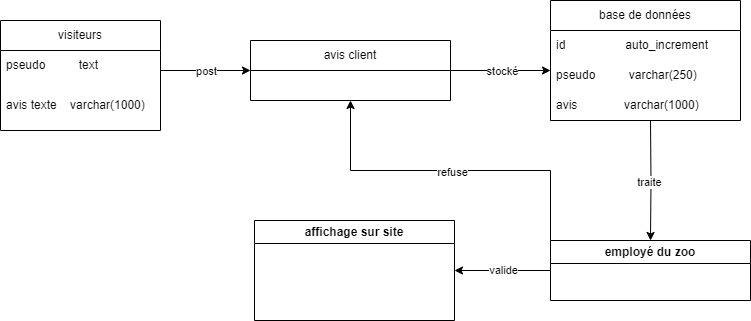

The diagram above was exported from draw.io. Its source (the exported page's mxGraphModel, read from the mxfile embedded in the PNG):
<mxGraphModel dx="864" dy="516" grid="1" gridSize="10" guides="1" tooltips="1" connect="1" arrows="1" fold="1" page="1" pageScale="1" pageWidth="827" pageHeight="1169" math="0" shadow="0">
  <root>
    <mxCell id="0" />
    <mxCell id="1" parent="0" />
    <mxCell id="HGcpGfzqqR986x2oI8-h-13" style="edgeStyle=orthogonalEdgeStyle;rounded=0;orthogonalLoop=1;jettySize=auto;html=1;exitX=1;exitY=0.5;exitDx=0;exitDy=0;entryX=0;entryY=0.5;entryDx=0;entryDy=0;" edge="1" parent="1">
      <mxGeometry relative="1" as="geometry">
        <mxPoint x="220" y="210" as="sourcePoint" />
        <mxPoint x="310" y="210" as="targetPoint" />
      </mxGeometry>
    </mxCell>
    <mxCell id="HGcpGfzqqR986x2oI8-h-14" value="post" style="edgeLabel;html=1;align=center;verticalAlign=middle;resizable=0;points=[];" vertex="1" connectable="0" parent="HGcpGfzqqR986x2oI8-h-13">
      <mxGeometry relative="1" as="geometry">
        <mxPoint as="offset" />
      </mxGeometry>
    </mxCell>
    <mxCell id="HGcpGfzqqR986x2oI8-h-15" style="edgeStyle=orthogonalEdgeStyle;rounded=0;orthogonalLoop=1;jettySize=auto;html=1;exitX=1;exitY=0.5;exitDx=0;exitDy=0;entryX=0;entryY=0.5;entryDx=0;entryDy=0;" edge="1" parent="1">
      <mxGeometry relative="1" as="geometry">
        <mxPoint x="510" y="210" as="sourcePoint" />
        <mxPoint x="610" y="210" as="targetPoint" />
      </mxGeometry>
    </mxCell>
    <mxCell id="HGcpGfzqqR986x2oI8-h-16" value="stocké" style="edgeLabel;html=1;align=center;verticalAlign=middle;resizable=0;points=[];" vertex="1" connectable="0" parent="HGcpGfzqqR986x2oI8-h-15">
      <mxGeometry x="0.02" relative="1" as="geometry">
        <mxPoint as="offset" />
      </mxGeometry>
    </mxCell>
    <mxCell id="HGcpGfzqqR986x2oI8-h-9" value="affichage sur site" style="swimlane;whiteSpace=wrap;html=1;startSize=23;" vertex="1" parent="1">
      <mxGeometry x="314" y="360" width="200" height="100" as="geometry" />
    </mxCell>
    <mxCell id="HGcpGfzqqR986x2oI8-h-17" style="edgeStyle=orthogonalEdgeStyle;rounded=0;orthogonalLoop=1;jettySize=auto;html=1;exitX=0.5;exitY=1;exitDx=0;exitDy=0;entryX=0.5;entryY=0;entryDx=0;entryDy=0;" edge="1" parent="1" target="HGcpGfzqqR986x2oI8-h-11">
      <mxGeometry relative="1" as="geometry">
        <mxPoint x="710" y="260" as="sourcePoint" />
      </mxGeometry>
    </mxCell>
    <mxCell id="HGcpGfzqqR986x2oI8-h-18" value="traite" style="edgeLabel;html=1;align=center;verticalAlign=middle;resizable=0;points=[];" vertex="1" connectable="0" parent="HGcpGfzqqR986x2oI8-h-17">
      <mxGeometry x="0.0333" y="-2" relative="1" as="geometry">
        <mxPoint as="offset" />
      </mxGeometry>
    </mxCell>
    <mxCell id="HGcpGfzqqR986x2oI8-h-19" style="edgeStyle=orthogonalEdgeStyle;rounded=0;orthogonalLoop=1;jettySize=auto;html=1;exitX=0;exitY=0.5;exitDx=0;exitDy=0;entryX=1;entryY=0.5;entryDx=0;entryDy=0;" edge="1" parent="1" source="HGcpGfzqqR986x2oI8-h-11" target="HGcpGfzqqR986x2oI8-h-9">
      <mxGeometry relative="1" as="geometry">
        <mxPoint x="430" y="260" as="targetPoint" />
        <Array as="points" />
      </mxGeometry>
    </mxCell>
    <mxCell id="HGcpGfzqqR986x2oI8-h-20" value="valide" style="edgeLabel;html=1;align=center;verticalAlign=middle;resizable=0;points=[];" vertex="1" connectable="0" parent="HGcpGfzqqR986x2oI8-h-19">
      <mxGeometry x="0.005" y="-1" relative="1" as="geometry">
        <mxPoint as="offset" />
      </mxGeometry>
    </mxCell>
    <mxCell id="HGcpGfzqqR986x2oI8-h-42" style="edgeStyle=orthogonalEdgeStyle;rounded=0;orthogonalLoop=1;jettySize=auto;html=1;exitX=0;exitY=0.5;exitDx=0;exitDy=0;entryX=0.5;entryY=1;entryDx=0;entryDy=0;" edge="1" parent="1" source="HGcpGfzqqR986x2oI8-h-11" target="HGcpGfzqqR986x2oI8-h-32">
      <mxGeometry relative="1" as="geometry">
        <Array as="points">
          <mxPoint x="610" y="310" />
          <mxPoint x="410" y="310" />
        </Array>
      </mxGeometry>
    </mxCell>
    <mxCell id="HGcpGfzqqR986x2oI8-h-43" value="refuse" style="edgeLabel;html=1;align=center;verticalAlign=middle;resizable=0;points=[];" vertex="1" connectable="0" parent="HGcpGfzqqR986x2oI8-h-42">
      <mxGeometry x="0.0757" y="1" relative="1" as="geometry">
        <mxPoint as="offset" />
      </mxGeometry>
    </mxCell>
    <mxCell id="HGcpGfzqqR986x2oI8-h-11" value="employé du zoo" style="swimlane;whiteSpace=wrap;html=1;" vertex="1" parent="1">
      <mxGeometry x="610" y="380" width="200" height="60" as="geometry" />
    </mxCell>
    <mxCell id="HGcpGfzqqR986x2oI8-h-28" value="visiteurs" style="swimlane;fontStyle=0;childLayout=stackLayout;horizontal=1;startSize=30;horizontalStack=0;resizeParent=1;resizeParentMax=0;resizeLast=0;collapsible=1;marginBottom=0;whiteSpace=wrap;html=1;" vertex="1" parent="1">
      <mxGeometry x="60" y="160" width="160" height="110" as="geometry" />
    </mxCell>
    <mxCell id="HGcpGfzqqR986x2oI8-h-30" value="pseudo&amp;nbsp; &amp;nbsp; &amp;nbsp; &amp;nbsp; &amp;nbsp; text" style="text;strokeColor=none;fillColor=none;align=left;verticalAlign=middle;spacingLeft=4;spacingRight=4;overflow=hidden;points=[[0,0.5],[1,0.5]];portConstraint=eastwest;rotatable=0;whiteSpace=wrap;html=1;" vertex="1" parent="HGcpGfzqqR986x2oI8-h-28">
      <mxGeometry y="30" width="160" height="30" as="geometry" />
    </mxCell>
    <mxCell id="HGcpGfzqqR986x2oI8-h-31" value="avis texte&amp;nbsp; &amp;nbsp; varchar(1000)" style="text;strokeColor=none;fillColor=none;align=left;verticalAlign=middle;spacingLeft=4;spacingRight=4;overflow=hidden;points=[[0,0.5],[1,0.5]];portConstraint=eastwest;rotatable=0;whiteSpace=wrap;html=1;" vertex="1" parent="HGcpGfzqqR986x2oI8-h-28">
      <mxGeometry y="60" width="160" height="50" as="geometry" />
    </mxCell>
    <mxCell id="HGcpGfzqqR986x2oI8-h-32" value="avis client" style="swimlane;fontStyle=0;childLayout=stackLayout;horizontal=1;startSize=30;horizontalStack=0;resizeParent=1;resizeParentMax=0;resizeLast=0;collapsible=1;marginBottom=0;whiteSpace=wrap;html=1;" vertex="1" parent="1">
      <mxGeometry x="310" y="180" width="200" height="60" as="geometry" />
    </mxCell>
    <mxCell id="HGcpGfzqqR986x2oI8-h-36" value="base de données" style="swimlane;fontStyle=0;childLayout=stackLayout;horizontal=1;startSize=30;horizontalStack=0;resizeParent=1;resizeParentMax=0;resizeLast=0;collapsible=1;marginBottom=0;whiteSpace=wrap;html=1;" vertex="1" parent="1">
      <mxGeometry x="610" y="140" width="190" height="120" as="geometry" />
    </mxCell>
    <mxCell id="HGcpGfzqqR986x2oI8-h-37" value="id&amp;nbsp; &amp;nbsp; &amp;nbsp; &amp;nbsp; &amp;nbsp; &amp;nbsp; &amp;nbsp; &amp;nbsp; &amp;nbsp; auto_increment" style="text;strokeColor=none;fillColor=none;align=left;verticalAlign=middle;spacingLeft=4;spacingRight=4;overflow=hidden;points=[[0,0.5],[1,0.5]];portConstraint=eastwest;rotatable=0;whiteSpace=wrap;html=1;" vertex="1" parent="HGcpGfzqqR986x2oI8-h-36">
      <mxGeometry y="30" width="190" height="30" as="geometry" />
    </mxCell>
    <mxCell id="HGcpGfzqqR986x2oI8-h-38" value="pseudo&amp;nbsp; &amp;nbsp; &amp;nbsp; &amp;nbsp; &amp;nbsp; varchar(250)" style="text;strokeColor=none;fillColor=none;align=left;verticalAlign=middle;spacingLeft=4;spacingRight=4;overflow=hidden;points=[[0,0.5],[1,0.5]];portConstraint=eastwest;rotatable=0;whiteSpace=wrap;html=1;" vertex="1" parent="HGcpGfzqqR986x2oI8-h-36">
      <mxGeometry y="60" width="190" height="30" as="geometry" />
    </mxCell>
    <mxCell id="HGcpGfzqqR986x2oI8-h-39" value="avis&amp;nbsp; &amp;nbsp; &amp;nbsp; &amp;nbsp; &amp;nbsp; &amp;nbsp; &amp;nbsp; varchar(1000)" style="text;strokeColor=none;fillColor=none;align=left;verticalAlign=middle;spacingLeft=4;spacingRight=4;overflow=hidden;points=[[0,0.5],[1,0.5]];portConstraint=eastwest;rotatable=0;whiteSpace=wrap;html=1;" vertex="1" parent="HGcpGfzqqR986x2oI8-h-36">
      <mxGeometry y="90" width="190" height="30" as="geometry" />
    </mxCell>
  </root>
</mxGraphModel>